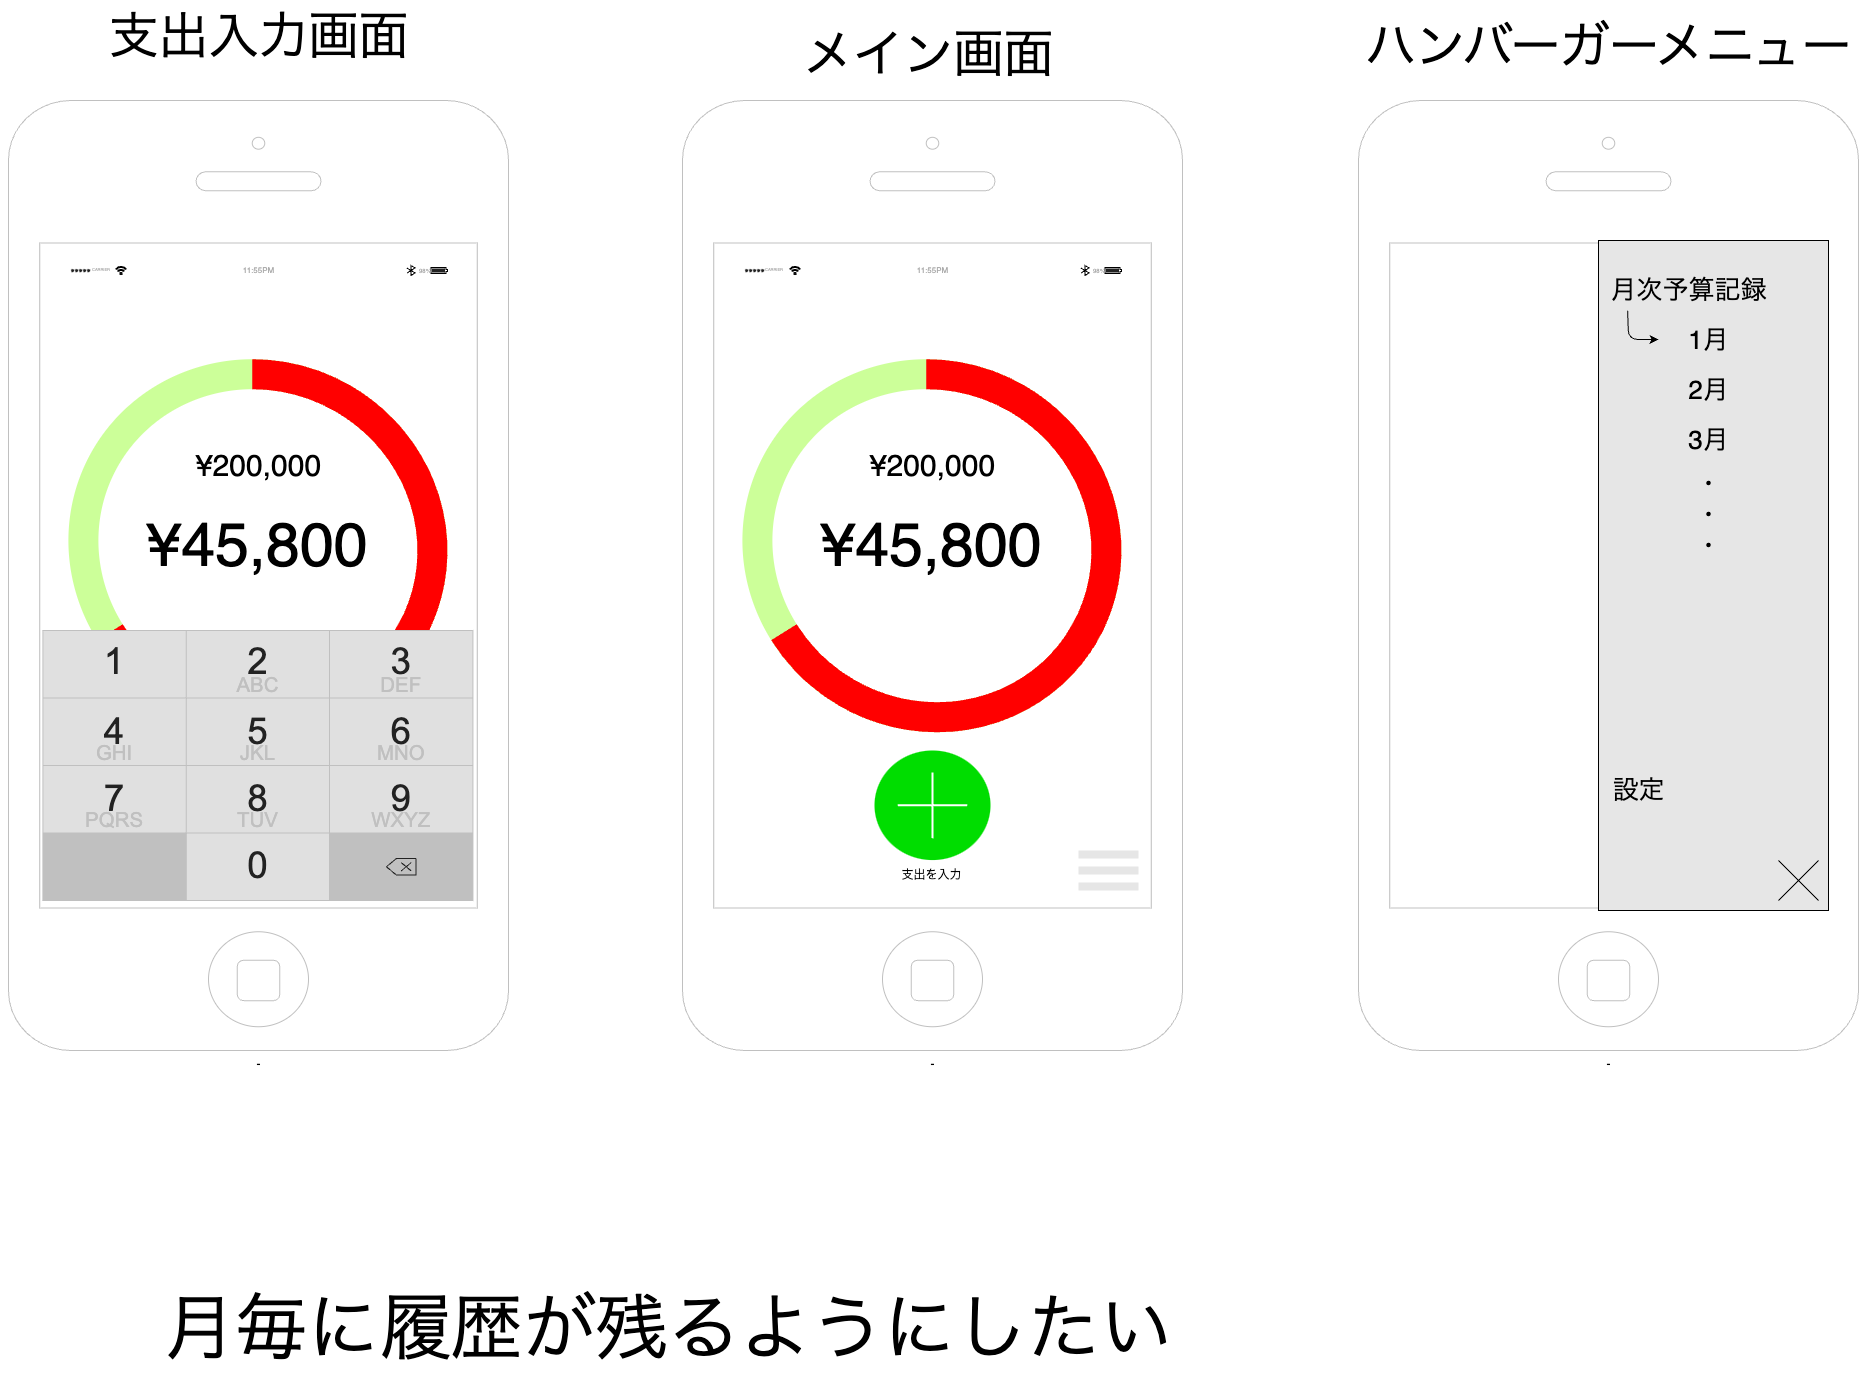

The diagram above was exported from draw.io. Its source (the exported page's mxGraphModel, read from the mxfile embedded in the PNG):
<mxGraphModel dx="3070" dy="2462" grid="1" gridSize="10" guides="1" tooltips="1" connect="1" arrows="1" fold="1" page="1" pageScale="1" pageWidth="827" pageHeight="1169" math="0" shadow="0">
  <root>
    <mxCell id="0" />
    <mxCell id="1" parent="0" />
    <mxCell id="7" value="" style="html=1;strokeWidth=1;shadow=0;dashed=0;shape=mxgraph.ios7ui.appBar;fillColor=#ffffff;gradientColor=none;sketch=0;hachureGap=4;pointerEvents=0;fontFamily=Architects Daughter;fontSource=https%3A%2F%2Ffonts.googleapis.com%2Fcss%3Ffamily%3DArchitects%2BDaughter;fontSize=20;" parent="1" vertex="1">
      <mxGeometry x="221.5" y="210" width="385" height="20" as="geometry" />
    </mxCell>
    <mxCell id="8" value="CARRIER" style="shape=rect;align=left;fontSize=8;spacingLeft=24;fontSize=4;fontColor=#aaaaaa;strokeColor=none;fillColor=none;spacingTop=0;sketch=0;hachureGap=4;pointerEvents=0;fontFamily=Helvetica;html=1;" parent="7" vertex="1">
      <mxGeometry y="0.5" width="50" height="13" relative="1" as="geometry">
        <mxPoint y="-6.5" as="offset" />
      </mxGeometry>
    </mxCell>
    <mxCell id="9" value="11:55PM" style="shape=rect;fontSize=8;fontColor=#aaaaaa;strokeColor=none;fillColor=none;spacingTop=0;sketch=0;hachureGap=4;pointerEvents=0;fontFamily=Helvetica;html=1;" parent="7" vertex="1">
      <mxGeometry x="0.5" y="0.5" width="50" height="13" relative="1" as="geometry">
        <mxPoint x="-25" y="-6.5" as="offset" />
      </mxGeometry>
    </mxCell>
    <mxCell id="10" value="98%" style="shape=rect;align=right;fontSize=8;spacingRight=19;fontSize=6;fontColor=#aaaaaa;strokeColor=none;fillColor=none;spacingTop=0;sketch=0;hachureGap=4;pointerEvents=0;fontFamily=Helvetica;html=1;" parent="7" vertex="1">
      <mxGeometry x="1" y="0.5" width="45" height="13" relative="1" as="geometry">
        <mxPoint x="-45" y="-6.5" as="offset" />
      </mxGeometry>
    </mxCell>
    <mxCell id="35" value="-" style="html=1;verticalLabelPosition=bottom;labelBackgroundColor=#ffffff;verticalAlign=top;shadow=0;dashed=0;strokeWidth=1;shape=mxgraph.ios7.misc.iphone;strokeColor=#c0c0c0;movable=0;resizable=0;rotatable=0;deletable=0;editable=0;locked=1;connectable=0;" parent="1" vertex="1">
      <mxGeometry x="840" y="60" width="500" height="950" as="geometry" />
    </mxCell>
    <mxCell id="41" value="" style="group" parent="1" vertex="1" connectable="0">
      <mxGeometry x="164" y="60" width="500" height="950" as="geometry" />
    </mxCell>
    <mxCell id="6" value="-" style="html=1;verticalLabelPosition=bottom;labelBackgroundColor=#ffffff;verticalAlign=top;shadow=0;dashed=0;strokeWidth=1;shape=mxgraph.ios7.misc.iphone;strokeColor=#c0c0c0;movable=0;resizable=0;rotatable=0;deletable=0;editable=0;locked=1;connectable=0;" parent="41" vertex="1">
      <mxGeometry width="500" height="950" as="geometry" />
    </mxCell>
    <mxCell id="20" value="" style="group;rotation=0;" parent="41" vertex="1" connectable="0">
      <mxGeometry x="11.999528933938677" y="209.99568135664538" width="474.84094213212256" height="580.0043186433546" as="geometry" />
    </mxCell>
    <mxCell id="16" value="" style="html=1;verticalLabelPosition=bottom;labelBackgroundColor=#ffffff;verticalAlign=top;shadow=0;strokeWidth=30;shape=mxgraph.ios7.misc.circle;strokeColor=light-dark(#CCFF99,#446E2C);fillColor=none;fillStyle=auto;gradientColor=light-dark(#ff0000, #ededed);gradientDirection=radial;rotation=30;" parent="20" vertex="1">
      <mxGeometry x="61.42047106606128" y="65.2243186433546" width="352" height="340" as="geometry" />
    </mxCell>
    <mxCell id="23" value="¥45,800" style="text;strokeColor=none;fillColor=none;html=1;fontSize=61;fontStyle=0;verticalAlign=middle;align=center;" parent="20" vertex="1">
      <mxGeometry x="136.13" y="185.22" width="202.58" height="100" as="geometry" />
    </mxCell>
    <mxCell id="24" value="¥200,000" style="text;strokeColor=none;fillColor=none;html=1;fontSize=30;fontStyle=0;verticalAlign=middle;align=center;" parent="20" vertex="1">
      <mxGeometry x="115" y="110" width="246" height="90" as="geometry" />
    </mxCell>
    <mxCell id="31" value="" style="html=1;verticalLabelPosition=bottom;labelBackgroundColor=#ffffff;verticalAlign=top;shadow=0;dashed=0;strokeWidth=2;shape=mxgraph.ios7.misc.add;fillColor=#00dd00;strokeColor=#ffffff;sketch=0;" parent="20" vertex="1">
      <mxGeometry x="180" y="440" width="116" height="109.56" as="geometry" />
    </mxCell>
    <mxCell id="32" value="支出を入力" style="text;html=1;align=center;verticalAlign=middle;resizable=0;points=[];autosize=1;strokeColor=none;fillColor=none;" parent="20" vertex="1">
      <mxGeometry x="197.42047106606134" y="550.0043186433546" width="80" height="30" as="geometry" />
    </mxCell>
    <mxCell id="40" value="" style="group" parent="20" vertex="1" connectable="0">
      <mxGeometry x="5.684341886080802e-14" width="474.84094213212245" height="470.4486372867092" as="geometry" />
    </mxCell>
    <mxCell id="17" value="" style="html=1;verticalLabelPosition=bottom;labelBackgroundColor=#ffffff;verticalAlign=top;shadow=0;strokeWidth=30;shape=mxgraph.ios7.misc.circle;strokeColor=light-dark(#FF0000,#446E2C);fillColor=none;fillStyle=auto;gradientColor=light-dark(#ff0000, #ededed);gradientDirection=radial;dashed=1;dashPattern=12 12;container=0;rotation=30;" parent="40" vertex="1">
      <mxGeometry x="61.420471066061225" y="65.2243186433546" width="352" height="340" as="geometry" />
    </mxCell>
    <mxCell id="22" value="" style="rounded=0;whiteSpace=wrap;html=1;rotation=29;fillColor=#FF0000;strokeColor=none;" parent="40" vertex="1">
      <mxGeometry x="375.99999999999994" y="310.67" width="30" height="20" as="geometry" />
    </mxCell>
    <mxCell id="33" value="" style="html=1;verticalLabelPosition=bottom;labelBackgroundColor=#ffffff;verticalAlign=top;shadow=0;dashed=0;strokeWidth=2;shape=mxgraph.ios7.misc.options;fillColor=#E6E6E6;sketch=0;strokeColor=light-dark(#f1dfdf, #ededed);" parent="41" vertex="1">
      <mxGeometry x="396" y="750" width="60" height="40" as="geometry" />
    </mxCell>
    <mxCell id="42" value="" style="html=1;strokeWidth=1;shadow=0;dashed=0;shape=mxgraph.ios7ui.appBar;fillColor=#ffffff;gradientColor=none;sketch=0;hachureGap=4;pointerEvents=0;fontFamily=Architects Daughter;fontSource=https%3A%2F%2Ffonts.googleapis.com%2Fcss%3Ffamily%3DArchitects%2BDaughter;fontSize=20;" parent="41" vertex="1">
      <mxGeometry x="57.5" y="160" width="385" height="20" as="geometry" />
    </mxCell>
    <mxCell id="43" value="CARRIER" style="shape=rect;align=left;fontSize=8;spacingLeft=24;fontSize=4;fontColor=#aaaaaa;strokeColor=none;fillColor=none;spacingTop=0;sketch=0;hachureGap=4;pointerEvents=0;fontFamily=Helvetica;html=1;" parent="42" vertex="1">
      <mxGeometry y="0.5" width="50" height="13" relative="1" as="geometry">
        <mxPoint y="-6.5" as="offset" />
      </mxGeometry>
    </mxCell>
    <mxCell id="44" value="11:55PM" style="shape=rect;fontSize=8;fontColor=#aaaaaa;strokeColor=none;fillColor=none;spacingTop=0;sketch=0;hachureGap=4;pointerEvents=0;fontFamily=Helvetica;html=1;" parent="42" vertex="1">
      <mxGeometry x="0.5" y="0.5" width="50" height="13" relative="1" as="geometry">
        <mxPoint x="-25" y="-6.5" as="offset" />
      </mxGeometry>
    </mxCell>
    <mxCell id="45" value="98%" style="shape=rect;align=right;fontSize=8;spacingRight=19;fontSize=6;fontColor=#aaaaaa;strokeColor=none;fillColor=none;spacingTop=0;sketch=0;hachureGap=4;pointerEvents=0;fontFamily=Helvetica;html=1;" parent="42" vertex="1">
      <mxGeometry x="1" y="0.5" width="45" height="13" relative="1" as="geometry">
        <mxPoint x="-45" y="-6.5" as="offset" />
      </mxGeometry>
    </mxCell>
    <mxCell id="46" value="&lt;font style=&quot;font-size: 50px;&quot;&gt;メイン画面&lt;/font&gt;" style="text;html=1;align=center;verticalAlign=middle;resizable=0;points=[];autosize=1;strokeColor=none;fillColor=none;" parent="1" vertex="1">
      <mxGeometry x="275" y="-22" width="270" height="70" as="geometry" />
    </mxCell>
    <mxCell id="47" value="&lt;span style=&quot;font-size: 50px;&quot;&gt;ハンバーガーメニュー&lt;/span&gt;" style="text;html=1;align=center;verticalAlign=middle;resizable=0;points=[];autosize=1;strokeColor=none;fillColor=none;" parent="1" vertex="1">
      <mxGeometry x="835" y="-30" width="510" height="70" as="geometry" />
    </mxCell>
    <mxCell id="48" value="" style="rounded=0;whiteSpace=wrap;html=1;fillColor=#E6E6E6;" parent="1" vertex="1">
      <mxGeometry x="1080" y="200" width="230" height="670" as="geometry" />
    </mxCell>
    <mxCell id="50" value="" style="shape=umlDestroy;html=1;" parent="1" vertex="1">
      <mxGeometry x="1260" y="820" width="40" height="40" as="geometry" />
    </mxCell>
    <mxCell id="51" value="&lt;font style=&quot;font-size: 26px;&quot;&gt;設定&lt;/font&gt;" style="text;html=1;align=center;verticalAlign=middle;resizable=0;points=[];autosize=1;strokeColor=none;fillColor=none;" parent="1" vertex="1">
      <mxGeometry x="1080" y="730" width="80" height="40" as="geometry" />
    </mxCell>
    <mxCell id="52" value="&lt;span style=&quot;font-size: 26px;&quot;&gt;月次予算記録&lt;/span&gt;" style="text;html=1;align=center;verticalAlign=middle;resizable=0;points=[];autosize=1;strokeColor=none;fillColor=none;" parent="1" vertex="1">
      <mxGeometry x="1080" y="230" width="180" height="40" as="geometry" />
    </mxCell>
    <mxCell id="54" value="&lt;span style=&quot;font-size: 26px;&quot;&gt;1月&lt;/span&gt;" style="text;html=1;align=center;verticalAlign=middle;resizable=0;points=[];autosize=1;strokeColor=none;fillColor=none;" parent="1" vertex="1">
      <mxGeometry x="1160" y="280" width="60" height="40" as="geometry" />
    </mxCell>
    <mxCell id="55" value="&lt;span style=&quot;font-size: 26px;&quot;&gt;2&lt;/span&gt;&lt;span style=&quot;font-size: 26px; background-color: transparent;&quot;&gt;月&lt;/span&gt;" style="text;html=1;align=center;verticalAlign=middle;resizable=0;points=[];autosize=1;strokeColor=none;fillColor=none;" parent="1" vertex="1">
      <mxGeometry x="1160" y="330" width="60" height="40" as="geometry" />
    </mxCell>
    <mxCell id="56" value="&lt;span style=&quot;font-size: 26px;&quot;&gt;3月&lt;/span&gt;" style="text;html=1;align=center;verticalAlign=middle;resizable=0;points=[];autosize=1;strokeColor=none;fillColor=none;" parent="1" vertex="1">
      <mxGeometry x="1160" y="380" width="60" height="40" as="geometry" />
    </mxCell>
    <mxCell id="57" value="&lt;span style=&quot;font-size: 26px;&quot;&gt;・&lt;/span&gt;&lt;div&gt;&lt;span style=&quot;font-size: 26px;&quot;&gt;・&lt;/span&gt;&lt;/div&gt;&lt;div&gt;&lt;span style=&quot;font-size: 26px;&quot;&gt;・&lt;/span&gt;&lt;/div&gt;" style="text;html=1;align=center;verticalAlign=middle;resizable=0;points=[];autosize=1;strokeColor=none;fillColor=none;" parent="1" vertex="1">
      <mxGeometry x="1165" y="420" width="50" height="110" as="geometry" />
    </mxCell>
    <mxCell id="58" style="edgeStyle=none;html=1;exitX=0.162;exitY=1.005;exitDx=0;exitDy=0;exitPerimeter=0;" parent="1" source="52" edge="1">
      <mxGeometry relative="1" as="geometry">
        <mxPoint x="1140" y="299" as="targetPoint" />
        <Array as="points">
          <mxPoint x="1110" y="299" />
        </Array>
      </mxGeometry>
    </mxCell>
    <mxCell id="59" value="" style="group" parent="1" vertex="1" connectable="0">
      <mxGeometry x="-510" y="60" width="500" height="950" as="geometry" />
    </mxCell>
    <mxCell id="60" value="-" style="html=1;verticalLabelPosition=bottom;labelBackgroundColor=#ffffff;verticalAlign=top;shadow=0;dashed=0;strokeWidth=1;shape=mxgraph.ios7.misc.iphone;strokeColor=#c0c0c0;movable=1;resizable=1;rotatable=1;deletable=1;editable=1;locked=0;connectable=1;" parent="59" vertex="1">
      <mxGeometry width="500" height="950" as="geometry" />
    </mxCell>
    <mxCell id="61" value="" style="group;rotation=0;" parent="59" vertex="1" connectable="0">
      <mxGeometry x="11.999528933938677" y="209.99568135664538" width="474.84094213212256" height="590.0043186433546" as="geometry" />
    </mxCell>
    <mxCell id="62" value="" style="html=1;verticalLabelPosition=bottom;labelBackgroundColor=#ffffff;verticalAlign=top;shadow=0;strokeWidth=30;shape=mxgraph.ios7.misc.circle;strokeColor=light-dark(#CCFF99,#446E2C);fillColor=none;fillStyle=auto;gradientColor=light-dark(#ff0000, #ededed);gradientDirection=radial;rotation=30;" parent="61" vertex="1">
      <mxGeometry x="61.42047106606128" y="65.2243186433546" width="352" height="340" as="geometry" />
    </mxCell>
    <mxCell id="63" value="¥45,800" style="text;strokeColor=none;fillColor=none;html=1;fontSize=61;fontStyle=0;verticalAlign=middle;align=center;" parent="61" vertex="1">
      <mxGeometry x="136.13" y="185.22" width="202.58" height="100" as="geometry" />
    </mxCell>
    <mxCell id="64" value="¥200,000" style="text;strokeColor=none;fillColor=none;html=1;fontSize=30;fontStyle=0;verticalAlign=middle;align=center;" parent="61" vertex="1">
      <mxGeometry x="115" y="110" width="246" height="90" as="geometry" />
    </mxCell>
    <mxCell id="65" value="" style="html=1;verticalLabelPosition=bottom;labelBackgroundColor=#ffffff;verticalAlign=top;shadow=0;dashed=0;strokeWidth=2;shape=mxgraph.ios7.misc.add;fillColor=#00dd00;strokeColor=#ffffff;sketch=0;" parent="61" vertex="1">
      <mxGeometry x="180" y="440" width="116" height="109.56" as="geometry" />
    </mxCell>
    <mxCell id="66" value="支出を入力" style="text;html=1;align=center;verticalAlign=middle;resizable=0;points=[];autosize=1;strokeColor=none;fillColor=none;" parent="61" vertex="1">
      <mxGeometry x="197.42047106606134" y="550.0043186433546" width="80" height="30" as="geometry" />
    </mxCell>
    <mxCell id="67" value="" style="group" parent="61" vertex="1" connectable="0">
      <mxGeometry x="5.684341886080802e-14" width="474.84094213212245" height="590.0043186433546" as="geometry" />
    </mxCell>
    <mxCell id="68" value="" style="html=1;verticalLabelPosition=bottom;labelBackgroundColor=#ffffff;verticalAlign=top;shadow=0;strokeWidth=30;shape=mxgraph.ios7.misc.circle;strokeColor=light-dark(#FF0000,#446E2C);fillColor=none;fillStyle=auto;gradientColor=light-dark(#ff0000, #ededed);gradientDirection=radial;dashed=1;dashPattern=12 12;container=0;rotation=30;" parent="67" vertex="1">
      <mxGeometry x="61.420471066061225" y="65.2243186433546" width="352" height="340" as="geometry" />
    </mxCell>
    <mxCell id="69" value="" style="rounded=0;whiteSpace=wrap;html=1;rotation=29;fillColor=#FF0000;strokeColor=none;" parent="67" vertex="1">
      <mxGeometry x="375.99999999999994" y="310.67" width="30" height="20" as="geometry" />
    </mxCell>
    <mxCell id="76" value="" style="html=1;verticalLabelPosition=bottom;labelBackgroundColor=#ffffff;verticalAlign=top;shadow=0;dashed=0;strokeWidth=2;shape=mxgraph.ios7.misc.number_pad;strokeWidth=1;" parent="67" vertex="1">
      <mxGeometry x="22.42" y="320" width="430" height="270" as="geometry" />
    </mxCell>
    <mxCell id="71" value="" style="html=1;strokeWidth=1;shadow=0;dashed=0;shape=mxgraph.ios7ui.appBar;fillColor=#ffffff;gradientColor=none;sketch=0;hachureGap=4;pointerEvents=0;fontFamily=Architects Daughter;fontSource=https%3A%2F%2Ffonts.googleapis.com%2Fcss%3Ffamily%3DArchitects%2BDaughter;fontSize=20;" parent="59" vertex="1">
      <mxGeometry x="57.5" y="160" width="385" height="20" as="geometry" />
    </mxCell>
    <mxCell id="72" value="CARRIER" style="shape=rect;align=left;fontSize=8;spacingLeft=24;fontSize=4;fontColor=#aaaaaa;strokeColor=none;fillColor=none;spacingTop=0;sketch=0;hachureGap=4;pointerEvents=0;fontFamily=Helvetica;html=1;" parent="71" vertex="1">
      <mxGeometry y="0.5" width="50" height="13" relative="1" as="geometry">
        <mxPoint y="-6.5" as="offset" />
      </mxGeometry>
    </mxCell>
    <mxCell id="73" value="11:55PM" style="shape=rect;fontSize=8;fontColor=#aaaaaa;strokeColor=none;fillColor=none;spacingTop=0;sketch=0;hachureGap=4;pointerEvents=0;fontFamily=Helvetica;html=1;" parent="71" vertex="1">
      <mxGeometry x="0.5" y="0.5" width="50" height="13" relative="1" as="geometry">
        <mxPoint x="-25" y="-6.5" as="offset" />
      </mxGeometry>
    </mxCell>
    <mxCell id="74" value="98%" style="shape=rect;align=right;fontSize=8;spacingRight=19;fontSize=6;fontColor=#aaaaaa;strokeColor=none;fillColor=none;spacingTop=0;sketch=0;hachureGap=4;pointerEvents=0;fontFamily=Helvetica;html=1;" parent="71" vertex="1">
      <mxGeometry x="1" y="0.5" width="45" height="13" relative="1" as="geometry">
        <mxPoint x="-45" y="-6.5" as="offset" />
      </mxGeometry>
    </mxCell>
    <mxCell id="75" value="&lt;font style=&quot;font-size: 50px;&quot;&gt;支出入力画面&lt;/font&gt;" style="text;html=1;align=center;verticalAlign=middle;resizable=0;points=[];autosize=1;strokeColor=none;fillColor=none;" parent="1" vertex="1">
      <mxGeometry x="-420" y="-40" width="320" height="70" as="geometry" />
    </mxCell>
    <mxCell id="77" value="&lt;font style=&quot;font-size: 72px;&quot;&gt;月毎に履歴が残るようにしたい&lt;/font&gt;" style="text;html=1;align=center;verticalAlign=middle;resizable=0;points=[];autosize=1;strokeColor=none;fillColor=none;" vertex="1" parent="1">
      <mxGeometry x="-366" y="1240" width="1030" height="100" as="geometry" />
    </mxCell>
  </root>
</mxGraphModel>